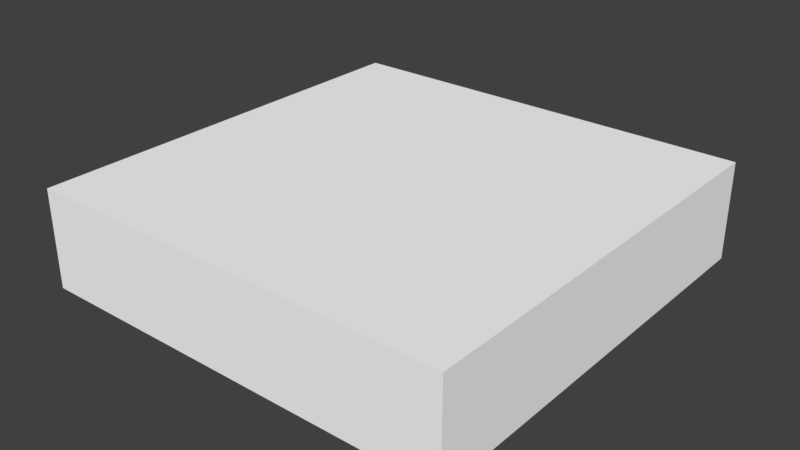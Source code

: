 # Source: Grass_Tile_Bridge_Land_01.blend  (saved by Blender 2.79.0; exported with 4.5.12 LTS)
import bpy
from mathutils import Matrix  # noqa: F401  (used for matrix-valued properties, if any)

bpy.ops.wm.read_factory_settings(use_empty=True)
scene = bpy.context.scene
scene.name = 'Scene'

# ---- collections
col_collection_1 = bpy.data.collections.new('Collection 1'); scene.collection.children.link(col_collection_1)

# ---- materials (node trees are filled in below, after node groups)
mat_palette_002 = bpy.data.materials.new('palette.002')
mat_palette_002.alpha_threshold = 0.0
mat_palette_002.use_transparent_shadow = False
mat_palette_002.diffuse_color = (1.0, 1.0, 1.0, 1.0)
mat_palette_002.specular_color = (0.0, 0.0, 0.0)
mat_palette_002.roughness = 0.5
mat_palette_002.specular_intensity = 1.0

# ---- material node trees

# ---- world
world_world = bpy.data.worlds.new('World'); scene.world = world_world
world_world.color = (0.05088, 0.05088, 0.05088)
world_world.use_sun_shadow = False
world_world.sun_shadow_jitter_overblur = 0.0
world_world.cycles.sampling_method = 'MANUAL'

# ---- meshes
me_grama_tile_ponte_01 = bpy.data.meshes.new('grama_tile_ponte_01')
me_grama_tile_ponte_01.from_pydata([(-50.0, 22.0, 50.0), (-50.0, 0.0, -50.0), (-50.0, 0.0, 50.0), (-50.0, 22.0, 14.0), (-50.0, 22.0, 13.0), (-50.0, 22.0, 12.0), (-50.0, 22.0, 10.0), (-50.0, 22.0, 8.0), (-50.0, 22.0, 5.0), (-50.0, 22.0, 3.0), (-50.0, 22.0, 2.0), (-50.0, 22.0, 0.0), (-50.0, 22.0, -2.0), (-50.0, 22.0, -4.0), (-50.0, 22.0, -7.0), (-50.0, 22.0, -9.0), (-50.0, 22.0, -10.0), (-50.0, 22.0, -12.0), (-50.0, 22.0, -14.0), (-50.0, 22.0, -50.0), (-50.0, 23.0, 50.0), (-50.0, 23.0, 14.0), (-50.0, 23.0, 13.0), (-50.0, 23.0, 12.0), (-50.0, 23.0, 10.0), (-50.0, 23.0, 8.0), (-50.0, 23.0, 5.0), (-50.0, 23.0, 3.0), (-50.0, 23.0, 2.0), (-50.0, 23.0, 0.0), (-50.0, 23.0, -2.0), (-50.0, 23.0, -4.0), (-50.0, 23.0, -7.0), (-50.0, 23.0, -9.0), (-50.0, 23.0, -10.0), (-50.0, 23.0, -12.0), (-50.0, 23.0, -14.0), (-50.0, 23.0, -50.0), (50.0, 0.0, 50.0), (50.0, 0.0, -50.0), (50.0, 22.0, 50.0), (50.0, 22.0, -50.0), (50.0, 23.0, 50.0), (50.0, 23.0, -50.0), (50.0, 0.0, 50.0), (-50.0, 22.0, 50.0), (-50.0, 0.0, 50.0), (50.0, 22.0, 50.0), (-50.0, 23.0, 50.0), (50.0, 23.0, 50.0), (-50.0, 0.0, -50.0), (-50.0, 22.0, -50.0), (50.0, 0.0, -50.0), (-50.0, 23.0, -50.0), (50.0, 22.0, -50.0), (50.0, 23.0, -50.0), (-50.0, 0.0, -50.0), (50.0, 0.0, 50.0), (-50.0, 0.0, 50.0), (50.0, 0.0, -50.0), (-50.0, 23.0, 50.0), (50.0, 23.0, 50.0), (-50.0, 23.0, 14.0), (-43.0, 23.0, 14.0), (-40.0, 23.0, 14.0), (-39.0, 23.0, 14.0), (-37.0, 23.0, 14.0), (-36.0, 23.0, 14.0), (-50.0, 23.0, 13.0), (-43.0, 23.0, 13.0), (-40.0, 23.0, 13.0), (-39.0, 23.0, 13.0), (-37.0, 23.0, 13.0), (-36.0, 23.0, 13.0), (-50.0, 23.0, 12.0), (-46.0, 23.0, 12.0), (-44.0, 23.0, 12.0), (-43.0, 23.0, 12.0), (-48.0, 23.0, 11.0), (-47.0, 23.0, 11.0), (-46.0, 23.0, 11.0), (-45.0, 23.0, 11.0), (-44.0, 23.0, 11.0), (-43.0, 23.0, 11.0), (-50.0, 23.0, 10.0), (-48.0, 23.0, 10.0), (-47.0, 23.0, 10.0), (-45.0, 23.0, 10.0), (-50.0, 23.0, 8.0), (-46.0, 23.0, 8.0), (-45.0, 23.0, 8.0), (-43.0, 23.0, 8.0), (-42.0, 23.0, 8.0), (-41.0, 23.0, 8.0), (-40.0, 23.0, 8.0), (-39.0, 23.0, 8.0), (-37.0, 23.0, 8.0), (-36.0, 23.0, 8.0), (-46.0, 23.0, 7.0), (-45.0, 23.0, 7.0), (-43.0, 23.0, 7.0), (-42.0, 23.0, 7.0), (-41.0, 23.0, 7.0), (-40.0, 23.0, 7.0), (-39.0, 23.0, 7.0), (-37.0, 23.0, 7.0), (-36.0, 23.0, 7.0), (-49.0, 23.0, 6.0), (-46.0, 23.0, 6.0), (-41.0, 23.0, 6.0), (-40.0, 23.0, 6.0), (-39.0, 23.0, 6.0), (-38.0, 23.0, 6.0), (-50.0, 23.0, 5.0), (-49.0, 23.0, 5.0), (-46.0, 23.0, 5.0), (-41.0, 23.0, 5.0), (-38.0, 23.0, 5.0), (-37.0, 23.0, 5.0), (-50.0, 23.0, 3.0), (-43.0, 23.0, 3.0), (-41.0, 23.0, 3.0), (-39.0, 23.0, 3.0), (-50.0, 23.0, 2.0), (-43.0, 23.0, 2.0), (-41.0, 23.0, 2.0), (-39.0, 23.0, 2.0), (-50.0, 23.0, 0.0), (-43.0, 23.0, 0.0), (-42.0, 23.0, 0.0), (-39.0, 23.0, 0.0), (-38.0, 23.0, 0.0), (-37.0, 23.0, 0.0), (-36.0, 23.0, 0.0), (-35.0, 23.0, 0.0), (-44.0, 23.0, -1.0), (-43.0, 23.0, -1.0), (-42.0, 23.0, -1.0), (-40.0, 23.0, -1.0), (-39.0, 23.0, -1.0), (-36.0, 23.0, -1.0), (-35.0, 23.0, -1.0), (-34.0, 23.0, -1.0), (-50.0, 23.0, -2.0), (-44.0, 23.0, -2.0), (-43.0, 23.0, -2.0), (-40.0, 23.0, -2.0), (-38.0, 23.0, -2.0), (-37.0, 23.0, -2.0), (-35.0, 23.0, -2.0), (-34.0, 23.0, -2.0), (-50.0, 23.0, -4.0), (-47.0, 23.0, -4.0), (-46.0, 23.0, -4.0), (-45.0, 23.0, -4.0), (-44.0, 23.0, -4.0), (-43.0, 23.0, -4.0), (-47.0, 23.0, -5.0), (-46.0, 23.0, -5.0), (-43.0, 23.0, -5.0), (-42.0, 23.0, -5.0), (-46.0, 23.0, -6.0), (-45.0, 23.0, -6.0), (-44.0, 23.0, -6.0), (-43.0, 23.0, -6.0), (-42.0, 23.0, -6.0), (-41.0, 23.0, -6.0), (-50.0, 23.0, -7.0), (-46.0, 23.0, -7.0), (-45.0, 23.0, -7.0), (-44.0, 23.0, -7.0), (-43.0, 23.0, -7.0), (-41.0, 23.0, -7.0), (-50.0, 23.0, -9.0), (-44.0, 23.0, -9.0), (-43.0, 23.0, -9.0), (-41.0, 23.0, -9.0), (-39.0, 23.0, -9.0), (-38.0, 23.0, -9.0), (-50.0, 23.0, -10.0), (-44.0, 23.0, -10.0), (-43.0, 23.0, -10.0), (-41.0, 23.0, -10.0), (-39.0, 23.0, -10.0), (-38.0, 23.0, -10.0), (-50.0, 23.0, -12.0), (-47.0, 23.0, -12.0), (-45.0, 23.0, -12.0), (-44.0, 23.0, -12.0), (-43.0, 23.0, -12.0), (-42.0, 23.0, -12.0), (-48.0, 23.0, -13.0), (-47.0, 23.0, -13.0), (-45.0, 23.0, -13.0), (-44.0, 23.0, -13.0), (-43.0, 23.0, -13.0), (-42.0, 23.0, -13.0), (-50.0, 23.0, -14.0), (-48.0, 23.0, -14.0), (-47.0, 23.0, -14.0), (-45.0, 23.0, -14.0), (-50.0, 23.0, -50.0), (50.0, 23.0, -50.0)], [], [(0, 1, 2), (3, 1, 0), (4, 1, 3), (5, 1, 4), (6, 1, 5), (7, 1, 6), (8, 1, 7), (9, 1, 8), (10, 1, 9), (11, 1, 10), (12, 1, 11), (13, 1, 12), (14, 1, 13), (15, 1, 14), (16, 1, 15), (17, 1, 16), (18, 1, 17), (19, 1, 18), (20, 3, 0), (21, 4, 3), (21, 3, 20), (22, 5, 4), (22, 4, 21), (23, 6, 5), (23, 5, 22), (24, 7, 6), (24, 6, 23), (25, 8, 7), (25, 7, 24), (26, 9, 8), (26, 8, 25), (27, 10, 9), (27, 9, 26), (28, 11, 10), (28, 10, 27), (29, 12, 11), (29, 11, 28), (30, 13, 12), (30, 12, 29), (31, 14, 13), (31, 13, 30), (32, 15, 14), (32, 14, 31), (33, 16, 15), (33, 15, 32), (34, 17, 16), (34, 16, 33), (35, 18, 17), (35, 17, 34), (36, 19, 18), (36, 18, 35), (37, 19, 36), (38, 39, 40), (40, 39, 41), (40, 41, 42), (42, 41, 43), (44, 45, 46), (47, 48, 45), (47, 45, 44), (49, 48, 47), (50, 51, 52), (51, 53, 54), (52, 51, 54), (54, 53, 55), (56, 57, 58), (59, 57, 56), (60, 61, 62), (62, 61, 63), (63, 61, 64), (64, 61, 65), (65, 61, 66), (66, 61, 67), (62, 63, 68), (63, 64, 69), (68, 63, 69), (64, 65, 70), (69, 64, 70), (65, 66, 71), (70, 65, 71), (66, 67, 72), (71, 66, 72), (67, 61, 73), (72, 67, 73), (71, 72, 74), (68, 69, 74), (72, 73, 74), (70, 71, 74), (69, 70, 74), (74, 73, 75), (75, 73, 76), (76, 73, 77), (74, 75, 78), (78, 75, 79), (75, 76, 80), (79, 75, 80), (80, 76, 81), (76, 77, 82), (81, 76, 82), (77, 73, 83), (82, 77, 83), (74, 78, 84), (78, 79, 85), (84, 78, 85), (80, 81, 86), (85, 79, 86), (79, 80, 86), (81, 82, 87), (86, 81, 87), (82, 83, 87), (85, 86, 88), (84, 85, 88), (86, 87, 88), (88, 87, 89), (87, 83, 90), (89, 87, 90), (83, 73, 91), (90, 83, 91), (91, 73, 92), (92, 73, 93), (93, 73, 94), (94, 73, 95), (95, 73, 96), (73, 61, 97), (96, 73, 97), (88, 89, 98), (89, 90, 98), (90, 91, 99), (98, 90, 99), (91, 92, 100), (99, 91, 100), (92, 93, 101), (100, 92, 101), (93, 94, 102), (101, 93, 102), (94, 95, 103), (102, 94, 103), (95, 96, 104), (103, 95, 104), (96, 97, 105), (104, 96, 105), (97, 61, 106), (105, 97, 106), (102, 103, 107), (88, 98, 107), (98, 99, 107), (101, 102, 107), (100, 101, 107), (99, 100, 107), (107, 103, 108), (108, 103, 109), (103, 104, 110), (109, 103, 110), (104, 105, 111), (110, 104, 111), (111, 105, 112), (88, 107, 113), (107, 108, 114), (113, 107, 114), (108, 109, 115), (114, 108, 115), (109, 110, 116), (115, 109, 116), (110, 111, 116), (111, 112, 116), (112, 105, 117), (116, 112, 117), (105, 106, 118), (117, 105, 118), (114, 115, 119), (113, 114, 119), (117, 118, 119), (116, 117, 119), (115, 116, 119), (119, 118, 120), (120, 118, 121), (121, 118, 122), (119, 120, 123), (120, 121, 124), (123, 120, 124), (121, 122, 125), (124, 121, 125), (122, 118, 126), (125, 122, 126), (124, 125, 127), (123, 124, 127), (125, 126, 127), (127, 126, 128), (128, 126, 129), (126, 118, 130), (129, 126, 130), (130, 118, 131), (118, 106, 132), (131, 118, 132), (106, 61, 133), (132, 106, 133), (133, 61, 134), (127, 128, 135), (128, 129, 136), (135, 128, 136), (129, 130, 137), (136, 129, 137), (137, 130, 138), (130, 131, 139), (138, 130, 139), (132, 133, 140), (133, 134, 140), (134, 61, 141), (140, 134, 141), (141, 61, 142), (127, 135, 143), (135, 136, 144), (143, 135, 144), (137, 138, 145), (144, 136, 145), (136, 137, 145), (138, 139, 146), (145, 138, 146), (131, 132, 147), (146, 139, 147), (139, 131, 147), (132, 140, 148), (147, 132, 148), (140, 141, 148), (141, 142, 149), (148, 141, 149), (142, 61, 150), (149, 142, 150), (145, 146, 151), (143, 144, 151), (149, 150, 151), (144, 145, 151), (147, 148, 151), (148, 149, 151), (146, 147, 151), (151, 150, 152), (152, 150, 153), (153, 150, 154), (154, 150, 155), (155, 150, 156), (151, 152, 157), (152, 153, 157), (153, 154, 158), (157, 153, 158), (156, 150, 159), (155, 156, 159), (159, 150, 160), (158, 154, 161), (157, 158, 161), (154, 155, 162), (161, 154, 162), (159, 160, 163), (162, 155, 163), (155, 159, 163), (163, 160, 164), (160, 150, 165), (164, 160, 165), (165, 150, 166), (151, 157, 167), (157, 161, 167), (161, 162, 168), (167, 161, 168), (162, 163, 169), (168, 162, 169), (163, 164, 170), (169, 163, 170), (165, 166, 171), (170, 164, 171), (164, 165, 171), (166, 150, 172), (171, 166, 172), (168, 169, 173), (170, 171, 173), (171, 172, 173), (167, 168, 173), (169, 170, 173), (173, 172, 174), (174, 172, 175), (172, 150, 176), (175, 172, 176), (176, 150, 177), (177, 150, 178), (173, 174, 179), (174, 175, 180), (179, 174, 180), (175, 176, 181), (180, 175, 181), (176, 177, 182), (181, 176, 182), (177, 178, 183), (182, 177, 183), (178, 150, 184), (183, 178, 184), (182, 183, 185), (179, 180, 185), (183, 184, 185), (181, 182, 185), (180, 181, 185), (185, 184, 186), (186, 184, 187), (187, 184, 188), (188, 184, 189), (189, 184, 190), (185, 186, 191), (186, 187, 192), (191, 186, 192), (187, 188, 193), (192, 187, 193), (188, 189, 194), (193, 188, 194), (189, 190, 195), (194, 189, 195), (190, 184, 196), (195, 190, 196), (185, 191, 197), (191, 192, 198), (197, 191, 198), (192, 193, 199), (198, 192, 199), (194, 195, 200), (199, 193, 200), (193, 194, 200), (195, 196, 200), (198, 199, 201), (197, 198, 201), (199, 200, 201), (150, 61, 202), (201, 200, 202), (184, 150, 202), (200, 196, 202), (196, 184, 202)])
me_grama_tile_ponte_01.polygons.foreach_set('use_smooth', [True] * 330)
_uv = me_grama_tile_ponte_01.uv_layers.new(name='UVMap')
_uv.uv.foreach_set('vector', [0.7559, 0.5, 0.7559, 0.5, 0.7559, 0.5, 0.7559, 0.5, 0.7559, 0.5, 0.7559, 0.5, 0.7559, 0.5, 0.7559, 0.5, 0.7559, 0.5, 0.7559, 0.5, 0.7559, 0.5, 0.7559, 0.5, 0.7559, 0.5, 0.7559, 0.5, 0.7559, 0.5, 0.7559, 0.5, 0.7559, 0.5, 0.7559, 0.5, 0.7559, 0.5, 0.7559, 0.5, 0.7559, 0.5, 0.7559, 0.5, 0.7559, 0.5, 0.7559, 0.5, 0.7559, 0.5, 0.7559, 0.5, 0.7559, 0.5, 0.7559, 0.5, 0.7559, 0.5, 0.7559, 0.5, 0.7559, 0.5, 0.7559, 0.5, 0.7559, 0.5, 0.7559, 0.5, 0.7559, 0.5, 0.7559, 0.5, 0.7559, 0.5, 0.7559, 0.5, 0.7559, 0.5, 0.7559, 0.5, 0.7559, 0.5, 0.7559, 0.5, 0.7559, 0.5, 0.7559, 0.5, 0.7559, 0.5, 0.7559, 0.5, 0.7559, 0.5, 0.7559, 0.5, 0.7559, 0.5, 0.7559, 0.5, 0.7559, 0.5, 0.7559, 0.5, 0.7559, 0.5, 0.7559, 0.5, 0.5684, 0.5, 0.5684, 0.5, 0.5684, 0.5, 0.7285, 0.5, 0.7285, 0.5, 0.7285, 0.5, 0.5684, 0.5, 0.5684, 0.5, 0.5684, 0.5, 0.5684, 0.5, 0.5684, 0.5, 0.5684, 0.5, 0.7285, 0.5, 0.7285, 0.5, 0.7285, 0.5, 0.7285, 0.5, 0.7285, 0.5, 0.7285, 0.5, 0.5684, 0.5, 0.5684, 0.5, 0.5684, 0.5, 0.5684, 0.5, 0.5684, 0.5, 0.5684, 0.5, 0.7285, 0.5, 0.7285, 0.5, 0.7285, 0.5, 0.7285, 0.5, 0.7285, 0.5, 0.7285, 0.5, 0.5684, 0.5, 0.5684, 0.5, 0.5684, 0.5, 0.5684, 0.5, 0.5684, 0.5, 0.5684, 0.5, 0.7285, 0.5, 0.7285, 0.5, 0.7285, 0.5, 0.7285, 0.5, 0.7285, 0.5, 0.7285, 0.5, 0.5684, 0.5, 0.5684, 0.5, 0.5684, 0.5, 0.5684, 0.5, 0.5684, 0.5, 0.5684, 0.5, 0.7285, 0.5, 0.7285, 0.5, 0.7285, 0.5, 0.7285, 0.5, 0.7285, 0.5, 0.7285, 0.5, 0.5684, 0.5, 0.5684, 0.5, 0.5684, 0.5, 0.5684, 0.5, 0.5684, 0.5, 0.5684, 0.5, 0.7285, 0.5, 0.7285, 0.5, 0.7285, 0.5, 0.7285, 0.5, 0.7285, 0.5, 0.7285, 0.5, 0.5684, 0.5, 0.5684, 0.5, 0.5684, 0.5, 0.5684, 0.5, 0.5684, 0.5, 0.5684, 0.5, 0.7285, 0.5, 0.7285, 0.5, 0.7285, 0.5, 0.7285, 0.5, 0.7285, 0.5, 0.7285, 0.5, 0.5684, 0.5, 0.5684, 0.5, 0.5684, 0.5, 0.5684, 0.5, 0.5684, 0.5, 0.5684, 0.5, 0.7285, 0.5, 0.7285, 0.5, 0.7285, 0.5, 0.7285, 0.5, 0.7285, 0.5, 0.7285, 0.5, 0.5684, 0.5, 0.5684, 0.5, 0.5684, 0.5, 0.5684, 0.5, 0.5684, 0.5, 0.5684, 0.5, 0.7285, 0.5, 0.7285, 0.5, 0.7285, 0.5, 0.5684, 0.5, 0.5684, 0.5, 0.5684, 0.5, 0.7559, 0.5, 0.7559, 0.5, 0.7559, 0.5, 0.7559, 0.5, 0.7559, 0.5, 0.7559, 0.5, 0.5684, 0.5, 0.5684, 0.5, 0.5684, 0.5, 0.5684, 0.5, 0.5684, 0.5, 0.5684, 0.5, 0.7559, 0.5, 0.7559, 0.5, 0.7559, 0.5, 0.5684, 0.5, 0.5684, 0.5, 0.5684, 0.5, 0.7559, 0.5, 0.7559, 0.5, 0.7559, 0.5, 0.5684, 0.5, 0.5684, 0.5, 0.5684, 0.5, 0.7559, 0.5, 0.7559, 0.5, 0.7559, 0.5, 0.5684, 0.5, 0.5684, 0.5, 0.5684, 0.5, 0.7559, 0.5, 0.7559, 0.5, 0.7559, 0.5, 0.5684, 0.5, 0.5684, 0.5, 0.5684, 0.5, 0.7559, 0.5, 0.7559, 0.5, 0.7559, 0.5, 0.7559, 0.5, 0.7559, 0.5, 0.7559, 0.5, 0.5684, 0.5, 0.5684, 0.5, 0.5684, 0.5, 0.5684, 0.5, 0.5684, 0.5, 0.5684, 0.5, 0.5684, 0.5, 0.5684, 0.5, 0.5684, 0.5, 0.5684, 0.5, 0.5684, 0.5, 0.5684, 0.5, 0.5684, 0.5, 0.5684, 0.5, 0.5684, 0.5, 0.5684, 0.5, 0.5684, 0.5, 0.5684, 0.5, 0.7285, 0.5, 0.7285, 0.5, 0.7285, 0.5, 0.5684, 0.5, 0.5684, 0.5, 0.5684, 0.5, 0.7285, 0.5, 0.7285, 0.5, 0.7285, 0.5, 0.7285, 0.5, 0.7285, 0.5, 0.7285, 0.5, 0.5684, 0.5, 0.5684, 0.5, 0.5684, 0.5, 0.5684, 0.5, 0.5684, 0.5, 0.5684, 0.5, 0.7285, 0.5, 0.7285, 0.5, 0.7285, 0.5, 0.7285, 0.5, 0.7285, 0.5, 0.7285, 0.5, 0.5684, 0.5, 0.5684, 0.5, 0.5684, 0.5, 0.5684, 0.5, 0.5684, 0.5, 0.5684, 0.5, 0.7285, 0.5, 0.7285, 0.5, 0.7285, 0.5, 0.5684, 0.5, 0.5684, 0.5, 0.5684, 0.5, 0.5684, 0.5, 0.5684, 0.5, 0.5684, 0.5, 0.5684, 0.5, 0.5684, 0.5, 0.5684, 0.5, 0.5684, 0.5, 0.5684, 0.5, 0.5684, 0.5, 0.5684, 0.5, 0.5684, 0.5, 0.5684, 0.5, 0.5684, 0.5, 0.5684, 0.5, 0.5684, 0.5, 0.5684, 0.5, 0.5684, 0.5, 0.5684, 0.5, 0.5684, 0.5, 0.5684, 0.5, 0.5684, 0.5, 0.7285, 0.5, 0.7285, 0.5, 0.7285, 0.5, 0.7285, 0.5, 0.7285, 0.5, 0.7285, 0.5, 0.5684, 0.5, 0.5684, 0.5, 0.5684, 0.5, 0.7285, 0.5, 0.7285, 0.5, 0.7285, 0.5, 0.5684, 0.5, 0.5684, 0.5, 0.5684, 0.5, 0.7285, 0.5, 0.7285, 0.5, 0.7285, 0.5, 0.5684, 0.5, 0.5684, 0.5, 0.5684, 0.5, 0.5684, 0.5, 0.5684, 0.5, 0.5684, 0.5, 0.7285, 0.5, 0.7285, 0.5, 0.7285, 0.5, 0.7285, 0.5, 0.7285, 0.5, 0.7285, 0.5, 0.5684, 0.5, 0.5684, 0.5, 0.5684, 0.5, 0.7285, 0.5, 0.7285, 0.5, 0.7285, 0.5, 0.7285, 0.5, 0.7285, 0.5, 0.7285, 0.5, 0.5684, 0.5, 0.5684, 0.5, 0.5684, 0.5, 0.7285, 0.5, 0.7285, 0.5, 0.7285, 0.5, 0.5684, 0.5, 0.5684, 0.5, 0.5684, 0.5, 0.7285, 0.5, 0.7285, 0.5, 0.7285, 0.5, 0.5684, 0.5, 0.5684, 0.5, 0.5684, 0.5, 0.5684, 0.5, 0.5684, 0.5, 0.5684, 0.5, 0.5684, 0.5, 0.5684, 0.5, 0.5684, 0.5, 0.5684, 0.5, 0.5684, 0.5, 0.5684, 0.5, 0.5684, 0.5, 0.5684, 0.5, 0.5684, 0.5, 0.5684, 0.5, 0.5684, 0.5, 0.5684, 0.5, 0.5684, 0.5, 0.5684, 0.5, 0.5684, 0.5, 0.5684, 0.5, 0.5684, 0.5, 0.5684, 0.5, 0.5684, 0.5, 0.5684, 0.5, 0.5684, 0.5, 0.5684, 0.5, 0.5684, 0.5, 0.5684, 0.5, 0.5684, 0.5, 0.5684, 0.5, 0.5684, 0.5, 0.5684, 0.5, 0.5684, 0.5, 0.5684, 0.5, 0.5684, 0.5, 0.5684, 0.5, 0.5684, 0.5, 0.5684, 0.5, 0.5684, 0.5, 0.5684, 0.5, 0.5684, 0.5, 0.5684, 0.5, 0.5684, 0.5, 0.5684, 0.5, 0.5684, 0.5, 0.5684, 0.5, 0.7285, 0.5, 0.7285, 0.5, 0.7285, 0.5, 0.5684, 0.5, 0.5684, 0.5, 0.5684, 0.5, 0.7285, 0.5, 0.7285, 0.5, 0.7285, 0.5, 0.5684, 0.5, 0.5684, 0.5, 0.5684, 0.5, 0.5684, 0.5, 0.5684, 0.5, 0.5684, 0.5, 0.7285, 0.5, 0.7285, 0.5, 0.7285, 0.5, 0.7285, 0.5, 0.7285, 0.5, 0.7285, 0.5, 0.5684, 0.5, 0.5684, 0.5, 0.5684, 0.5, 0.5684, 0.5, 0.5684, 0.5, 0.5684, 0.5, 0.7285, 0.5, 0.7285, 0.5, 0.7285, 0.5, 0.7285, 0.5, 0.7285, 0.5, 0.7285, 0.5, 0.5684, 0.5, 0.5684, 0.5, 0.5684, 0.5, 0.5684, 0.5, 0.5684, 0.5, 0.5684, 0.5, 0.7285, 0.5, 0.7285, 0.5, 0.7285, 0.5, 0.7285, 0.5, 0.7285, 0.5, 0.7285, 0.5, 0.5684, 0.5, 0.5684, 0.5, 0.5684, 0.5, 0.5684, 0.5, 0.5684, 0.5, 0.5684, 0.5, 0.7285, 0.5, 0.7285, 0.5, 0.7285, 0.5, 0.7285, 0.5, 0.7285, 0.5, 0.7285, 0.5, 0.7285, 0.5, 0.7285, 0.5, 0.7285, 0.5, 0.7285, 0.5, 0.7285, 0.5, 0.7285, 0.5, 0.7285, 0.5, 0.7285, 0.5, 0.7285, 0.5, 0.7285, 0.5, 0.7285, 0.5, 0.7285, 0.5, 0.7285, 0.5, 0.7285, 0.5, 0.7285, 0.5, 0.7285, 0.5, 0.7285, 0.5, 0.7285, 0.5, 0.7285, 0.5, 0.7285, 0.5, 0.7285, 0.5, 0.5684, 0.5, 0.5684, 0.5, 0.5684, 0.5, 0.7285, 0.5, 0.7285, 0.5, 0.7285, 0.5, 0.7285, 0.5, 0.7285, 0.5, 0.7285, 0.5, 0.5684, 0.5, 0.5684, 0.5, 0.5684, 0.5, 0.7285, 0.5, 0.7285, 0.5, 0.7285, 0.5, 0.7285, 0.5, 0.7285, 0.5, 0.7285, 0.5, 0.5684, 0.5, 0.5684, 0.5, 0.5684, 0.5, 0.7285, 0.5, 0.7285, 0.5, 0.7285, 0.5, 0.7285, 0.5, 0.7285, 0.5, 0.7285, 0.5, 0.5684, 0.5, 0.5684, 0.5, 0.5684, 0.5, 0.5684, 0.5, 0.5684, 0.5, 0.5684, 0.5, 0.7285, 0.5, 0.7285, 0.5, 0.7285, 0.5, 0.5684, 0.5, 0.5684, 0.5, 0.5684, 0.5, 0.5684, 0.5, 0.5684, 0.5, 0.5684, 0.5, 0.7285, 0.5, 0.7285, 0.5, 0.7285, 0.5, 0.5684, 0.5, 0.5684, 0.5, 0.5684, 0.5, 0.5684, 0.5, 0.5684, 0.5, 0.5684, 0.5, 0.7285, 0.5, 0.7285, 0.5, 0.7285, 0.5, 0.5684, 0.5, 0.5684, 0.5, 0.5684, 0.5, 0.5684, 0.5, 0.5684, 0.5, 0.5684, 0.5, 0.5684, 0.5, 0.5684, 0.5, 0.5684, 0.5, 0.5684, 0.5, 0.5684, 0.5, 0.5684, 0.5, 0.5684, 0.5, 0.5684, 0.5, 0.5684, 0.5, 0.5684, 0.5, 0.5684, 0.5, 0.5684, 0.5, 0.5684, 0.5, 0.5684, 0.5, 0.5684, 0.5, 0.5684, 0.5, 0.5684, 0.5, 0.5684, 0.5, 0.7285, 0.5, 0.7285, 0.5, 0.7285, 0.5, 0.5684, 0.5, 0.5684, 0.5, 0.5684, 0.5, 0.7285, 0.5, 0.7285, 0.5, 0.7285, 0.5, 0.7285, 0.5, 0.7285, 0.5, 0.7285, 0.5, 0.5684, 0.5, 0.5684, 0.5, 0.5684, 0.5, 0.5684, 0.5, 0.5684, 0.5, 0.5684, 0.5, 0.7285, 0.5, 0.7285, 0.5, 0.7285, 0.5, 0.5684, 0.5, 0.5684, 0.5, 0.5684, 0.5, 0.5684, 0.5, 0.5684, 0.5, 0.5684, 0.5, 0.5684, 0.5, 0.5684, 0.5, 0.5684, 0.5, 0.5684, 0.5, 0.5684, 0.5, 0.5684, 0.5, 0.5684, 0.5, 0.5684, 0.5, 0.5684, 0.5, 0.5684, 0.5, 0.5684, 0.5, 0.5684, 0.5, 0.5684, 0.5, 0.5684, 0.5, 0.5684, 0.5, 0.5684, 0.5, 0.5684, 0.5, 0.5684, 0.5, 0.5684, 0.5, 0.5684, 0.5, 0.5684, 0.5, 0.5684, 0.5, 0.5684, 0.5, 0.5684, 0.5, 0.5684, 0.5, 0.5684, 0.5, 0.5684, 0.5, 0.5684, 0.5, 0.5684, 0.5, 0.5684, 0.5, 0.5684, 0.5, 0.5684, 0.5, 0.5684, 0.5, 0.7285, 0.5, 0.7285, 0.5, 0.7285, 0.5, 0.5684, 0.5, 0.5684, 0.5, 0.5684, 0.5, 0.7285, 0.5, 0.7285, 0.5, 0.7285, 0.5, 0.7285, 0.5, 0.7285, 0.5, 0.7285, 0.5, 0.5684, 0.5, 0.5684, 0.5, 0.5684, 0.5, 0.7285, 0.5, 0.7285, 0.5, 0.7285, 0.5, 0.5684, 0.5, 0.5684, 0.5, 0.5684, 0.5, 0.7285, 0.5, 0.7285, 0.5, 0.7285, 0.5, 0.5684, 0.5, 0.5684, 0.5, 0.5684, 0.5, 0.7285, 0.5, 0.7285, 0.5, 0.7285, 0.5, 0.5684, 0.5, 0.5684, 0.5, 0.5684, 0.5, 0.7285, 0.5, 0.7285, 0.5, 0.7285, 0.5, 0.5684, 0.5, 0.5684, 0.5, 0.5684, 0.5, 0.7285, 0.5, 0.7285, 0.5, 0.7285, 0.5, 0.5684, 0.5, 0.5684, 0.5, 0.5684, 0.5, 0.7285, 0.5, 0.7285, 0.5, 0.7285, 0.5, 0.7285, 0.5, 0.7285, 0.5, 0.7285, 0.5, 0.5684, 0.5, 0.5684, 0.5, 0.5684, 0.5, 0.7285, 0.5, 0.7285, 0.5, 0.7285, 0.5, 0.5684, 0.5, 0.5684, 0.5, 0.5684, 0.5, 0.7285, 0.5, 0.7285, 0.5, 0.7285, 0.5, 0.7285, 0.5, 0.7285, 0.5, 0.7285, 0.5, 0.5684, 0.5, 0.5684, 0.5, 0.5684, 0.5, 0.5684, 0.5, 0.5684, 0.5, 0.5684, 0.5, 0.5684, 0.5, 0.5684, 0.5, 0.5684, 0.5, 0.7285, 0.5, 0.7285, 0.5, 0.7285, 0.5, 0.5684, 0.5, 0.5684, 0.5, 0.5684, 0.5, 0.7285, 0.5, 0.7285, 0.5, 0.7285, 0.5, 0.5684, 0.5, 0.5684, 0.5, 0.5684, 0.5, 0.5684, 0.5, 0.5684, 0.5, 0.5684, 0.5, 0.7285, 0.5, 0.7285, 0.5, 0.7285, 0.5, 0.5684, 0.5, 0.5684, 0.5, 0.5684, 0.5, 0.5684, 0.5, 0.5684, 0.5, 0.5684, 0.5, 0.5684, 0.5, 0.5684, 0.5, 0.5684, 0.5, 0.5684, 0.5, 0.5684, 0.5, 0.5684, 0.5, 0.5684, 0.5, 0.5684, 0.5, 0.5684, 0.5, 0.5684, 0.5, 0.5684, 0.5, 0.5684, 0.5, 0.5684, 0.5, 0.5684, 0.5, 0.5684, 0.5, 0.5684, 0.5, 0.5684, 0.5, 0.5684, 0.5, 0.5684, 0.5, 0.5684, 0.5, 0.5684, 0.5, 0.5684, 0.5, 0.5684, 0.5, 0.5684, 0.5, 0.5684, 0.5, 0.5684, 0.5, 0.5684, 0.5, 0.5684, 0.5, 0.5684, 0.5, 0.5684, 0.5, 0.7285, 0.5, 0.7285, 0.5, 0.7285, 0.5, 0.5684, 0.5, 0.5684, 0.5, 0.5684, 0.5, 0.7285, 0.5, 0.7285, 0.5, 0.7285, 0.5, 0.5684, 0.5, 0.5684, 0.5, 0.5684, 0.5, 0.5684, 0.5, 0.5684, 0.5, 0.5684, 0.5, 0.7285, 0.5, 0.7285, 0.5, 0.7285, 0.5, 0.5684, 0.5, 0.5684, 0.5, 0.5684, 0.5, 0.7285, 0.5, 0.7285, 0.5, 0.7285, 0.5, 0.7285, 0.5, 0.7285, 0.5, 0.7285, 0.5, 0.5684, 0.5, 0.5684, 0.5, 0.5684, 0.5, 0.7285, 0.5, 0.7285, 0.5, 0.7285, 0.5, 0.7285, 0.5, 0.7285, 0.5, 0.7285, 0.5, 0.5684, 0.5, 0.5684, 0.5, 0.5684, 0.5, 0.7285, 0.5, 0.7285, 0.5, 0.7285, 0.5, 0.7285, 0.5, 0.7285, 0.5, 0.7285, 0.5, 0.5684, 0.5, 0.5684, 0.5, 0.5684, 0.5, 0.7285, 0.5, 0.7285, 0.5, 0.7285, 0.5, 0.5684, 0.5, 0.5684, 0.5, 0.5684, 0.5, 0.7285, 0.5, 0.7285, 0.5, 0.7285, 0.5, 0.7285, 0.5, 0.7285, 0.5, 0.7285, 0.5, 0.5684, 0.5, 0.5684, 0.5, 0.5684, 0.5, 0.7285, 0.5, 0.7285, 0.5, 0.7285, 0.5, 0.7285, 0.5, 0.7285, 0.5, 0.7285, 0.5, 0.5684, 0.5, 0.5684, 0.5, 0.5684, 0.5, 0.5684, 0.5, 0.5684, 0.5, 0.5684, 0.5, 0.7285, 0.5, 0.7285, 0.5, 0.7285, 0.5, 0.7285, 0.5, 0.7285, 0.5, 0.7285, 0.5, 0.5684, 0.5, 0.5684, 0.5, 0.5684, 0.5, 0.7285, 0.5, 0.7285, 0.5, 0.7285, 0.5, 0.5684, 0.5, 0.5684, 0.5, 0.5684, 0.5, 0.7285, 0.5, 0.7285, 0.5, 0.7285, 0.5, 0.5684, 0.5, 0.5684, 0.5, 0.5684, 0.5, 0.5684, 0.5, 0.5684, 0.5, 0.5684, 0.5, 0.5684, 0.5, 0.5684, 0.5, 0.5684, 0.5, 0.5684, 0.5, 0.5684, 0.5, 0.5684, 0.5, 0.5684, 0.5, 0.5684, 0.5, 0.5684, 0.5, 0.5684, 0.5, 0.5684, 0.5, 0.5684, 0.5, 0.5684, 0.5, 0.5684, 0.5, 0.5684, 0.5, 0.5684, 0.5, 0.5684, 0.5, 0.5684, 0.5, 0.5684, 0.5, 0.5684, 0.5, 0.5684, 0.5, 0.5684, 0.5, 0.5684, 0.5, 0.5684, 0.5, 0.5684, 0.5, 0.5684, 0.5, 0.5684, 0.5, 0.7285, 0.5, 0.7285, 0.5, 0.7285, 0.5, 0.5684, 0.5, 0.5684, 0.5, 0.5684, 0.5, 0.7285, 0.5, 0.7285, 0.5, 0.7285, 0.5, 0.7285, 0.5, 0.7285, 0.5, 0.7285, 0.5, 0.5684, 0.5, 0.5684, 0.5, 0.5684, 0.5, 0.5684, 0.5, 0.5684, 0.5, 0.5684, 0.5, 0.7285, 0.5, 0.7285, 0.5, 0.7285, 0.5, 0.7285, 0.5, 0.7285, 0.5, 0.7285, 0.5, 0.5684, 0.5, 0.5684, 0.5, 0.5684, 0.5, 0.5684, 0.5, 0.5684, 0.5, 0.5684, 0.5, 0.7285, 0.5, 0.7285, 0.5, 0.7285, 0.5, 0.5684, 0.5, 0.5684, 0.5, 0.5684, 0.5, 0.5684, 0.5, 0.5684, 0.5, 0.5684, 0.5, 0.5684, 0.5, 0.5684, 0.5, 0.5684, 0.5, 0.5684, 0.5, 0.5684, 0.5, 0.5684, 0.5, 0.5684, 0.5, 0.5684, 0.5, 0.5684, 0.5, 0.5684, 0.5, 0.5684, 0.5, 0.5684, 0.5, 0.5684, 0.5, 0.5684, 0.5, 0.5684, 0.5, 0.5684, 0.5, 0.5684, 0.5, 0.5684, 0.5, 0.5684, 0.5, 0.5684, 0.5, 0.5684, 0.5, 0.5684, 0.5, 0.5684, 0.5, 0.5684, 0.5, 0.7285, 0.5, 0.7285, 0.5, 0.7285, 0.5, 0.5684, 0.5, 0.5684, 0.5, 0.5684, 0.5, 0.7285, 0.5, 0.7285, 0.5, 0.7285, 0.5, 0.7285, 0.5, 0.7285, 0.5, 0.7285, 0.5, 0.5684, 0.5, 0.5684, 0.5, 0.5684, 0.5, 0.5684, 0.5, 0.5684, 0.5, 0.5684, 0.5, 0.7285, 0.5, 0.7285, 0.5, 0.7285, 0.5, 0.7285, 0.5, 0.7285, 0.5, 0.7285, 0.5, 0.5684, 0.5, 0.5684, 0.5, 0.5684, 0.5, 0.5684, 0.5, 0.5684, 0.5, 0.5684, 0.5, 0.7285, 0.5, 0.7285, 0.5, 0.7285, 0.5, 0.7285, 0.5, 0.7285, 0.5, 0.7285, 0.5, 0.5684, 0.5, 0.5684, 0.5, 0.5684, 0.5, 0.7285, 0.5, 0.7285, 0.5, 0.7285, 0.5, 0.7285, 0.5, 0.7285, 0.5, 0.7285, 0.5, 0.5684, 0.5, 0.5684, 0.5, 0.5684, 0.5, 0.5684, 0.5, 0.5684, 0.5, 0.5684, 0.5, 0.7285, 0.5, 0.7285, 0.5, 0.7285, 0.5, 0.5684, 0.5, 0.5684, 0.5, 0.5684, 0.5, 0.5684, 0.5, 0.5684, 0.5, 0.5684, 0.5, 0.5684, 0.5, 0.5684, 0.5, 0.5684, 0.5, 0.5684, 0.5, 0.5684, 0.5, 0.5684, 0.5, 0.5684, 0.5, 0.5684, 0.5, 0.5684, 0.5, 0.5684, 0.5, 0.5684, 0.5, 0.5684, 0.5, 0.5684, 0.5, 0.5684, 0.5, 0.5684, 0.5, 0.5684, 0.5, 0.5684, 0.5, 0.5684, 0.5, 0.5684, 0.5, 0.5684, 0.5, 0.5684, 0.5, 0.5684, 0.5, 0.5684, 0.5, 0.5684, 0.5])
me_grama_tile_ponte_01.materials.append(mat_palette_002)
me_grama_tile_ponte_01.use_remesh_preserve_volume = False
me_grama_tile_ponte_01.use_remesh_preserve_attributes = False
me_grama_tile_ponte_01.use_mirror_vertex_groups = False
me_grama_tile_ponte_01.update()
me_grama_tile_ponte_01.normals_split_custom_set([tuple(v) for v in zip(*[iter([-1.0, 0.0, 0.0, -1.0, 0.0, 0.0, -1.0, 0.0, 0.0, -1.0, 0.0, 0.0, -1.0, 0.0, 0.0, -1.0, 0.0, 0.0, -1.0, 0.0, 0.0, -1.0, 0.0, 0.0, -1.0, 0.0, 0.0, -1.0, 0.0, 0.0, -1.0, 0.0, 0.0, -1.0, 0.0, 0.0, -1.0, 0.0, 0.0, -1.0, 0.0, 0.0, -1.0, 0.0, 0.0, -1.0, 0.0, 0.0, -1.0, 0.0, 0.0, -1.0, 0.0, 0.0, -1.0, 0.0, 0.0, -1.0, 0.0, 0.0, -1.0, 0.0, 0.0, -1.0, 0.0, 0.0, -1.0, 0.0, 0.0, -1.0, 0.0, 0.0, -1.0, 0.0, 0.0, -1.0, 0.0, 0.0, -1.0, 0.0, 0.0, -1.0, 0.0, 0.0, -1.0, 0.0, 0.0, -1.0, 0.0, 0.0, -1.0, 0.0, 0.0, -1.0, 0.0, 0.0, -1.0, 0.0, 0.0, -1.0, 0.0, 0.0, -1.0, 0.0, 0.0, -1.0, 0.0, 0.0, -1.0, 0.0, 0.0, -1.0, 0.0, 0.0, -1.0, 0.0, 0.0, -1.0, 0.0, 0.0, -1.0, 0.0, 0.0, -1.0, 0.0, 0.0, -1.0, 0.0, 0.0, -1.0, 0.0, 0.0, -1.0, 0.0, 0.0, -1.0, 0.0, 0.0, -1.0, 0.0, 0.0, -1.0, 0.0, 0.0, -1.0, 0.0, 0.0, -1.0, 0.0, 0.0, -1.0, 0.0, 0.0, -1.0, 0.0, 0.0, -1.0, 0.0, 0.0, -1.0, 0.0, 0.0, -1.0, 0.0, 0.0, -1.0, 0.0, 0.0, -1.0, 0.0, 0.0, -1.0, 0.0, 0.0, -1.0, 0.0, 0.0, -1.0, 0.0, 0.0, -1.0, 0.0, 0.0, -1.0, 0.0, 0.0, -1.0, 0.0, 0.0, -1.0, 0.0, 0.0, -1.0, 0.0, 0.0, -1.0, 0.0, 0.0, -1.0, 0.0, 0.0, -1.0, 0.0, 0.0, -1.0, 0.0, 0.0, -1.0, 0.0, 0.0, -1.0, 0.0, 0.0, -1.0, 0.0, 0.0, -1.0, 0.0, 0.0, -1.0, 0.0, 0.0, -1.0, 0.0, 0.0, -1.0, 0.0, 0.0, -1.0, 0.0, 0.0, -1.0, 0.0, 0.0, -1.0, 0.0, 0.0, -1.0, 0.0, 0.0, -1.0, 0.0, 0.0, -1.0, 0.0, 0.0, -1.0, 0.0, 0.0, -1.0, 0.0, 0.0, -1.0, 0.0, 0.0, -1.0, 0.0, 0.0, -1.0, 0.0, 0.0, -1.0, 0.0, 0.0, -1.0, 0.0, 0.0, -1.0, 0.0, 0.0, -1.0, 0.0, 0.0, -1.0, 0.0, 0.0, -1.0, 0.0, 0.0, -1.0, 0.0, 0.0, -1.0, 0.0, 0.0, -1.0, 0.0, 0.0, -1.0, 0.0, 0.0, -1.0, 0.0, 0.0, -1.0, 0.0, 0.0, -1.0, 0.0, 0.0, -1.0, 0.0, 0.0, -1.0, 0.0, 0.0, -1.0, 0.0, 0.0, -1.0, 0.0, 0.0, -1.0, 0.0, 0.0, -1.0, 0.0, 0.0, -1.0, 0.0, 0.0, -1.0, 0.0, 0.0, -1.0, 0.0, 0.0, -1.0, 0.0, 0.0, -1.0, 0.0, 0.0, -1.0, 0.0, 0.0, -1.0, 0.0, 0.0, -1.0, 0.0, 0.0, -1.0, 0.0, 0.0, -1.0, 0.0, 0.0, -1.0, 0.0, 0.0, -1.0, 0.0, 0.0, -1.0, 0.0, 0.0, -1.0, 0.0, 0.0, -1.0, 0.0, 0.0, -1.0, 0.0, 0.0, -1.0, 0.0, 0.0, -1.0, 0.0, 0.0, -1.0, 0.0, 0.0, -1.0, 0.0, 0.0, -1.0, 0.0, 0.0, -1.0, 0.0, 0.0, -1.0, 0.0, 0.0, -1.0, 0.0, 0.0, -1.0, 0.0, 0.0, -1.0, 0.0, 0.0, -1.0, 0.0, 0.0, -1.0, 0.0, 0.0, -1.0, 0.0, 0.0, -1.0, 0.0, 0.0, -1.0, 0.0, 0.0, -1.0, 0.0, 0.0, -1.0, 0.0, 0.0, -1.0, 0.0, 0.0, -1.0, 0.0, 0.0, -1.0, 0.0, 0.0, -1.0, 0.0, 0.0, -1.0, 0.0, 0.0, -1.0, 0.0, 0.0, -1.0, 0.0, 0.0, -1.0, 0.0, 0.0, -1.0, 0.0, 0.0, -1.0, 0.0, 0.0, -1.0, 0.0, 0.0, -1.0, 0.0, 0.0, -1.0, 0.0, 0.0, -1.0, 0.0, 0.0, -1.0, 0.0, 0.0, -1.0, 0.0, 0.0, -1.0, 0.0, 0.0, 1.0, 0.0, 0.0, 1.0, 0.0, 0.0, 1.0, 0.0, 0.0, 1.0, 0.0, 0.0, 1.0, 0.0, 0.0, 1.0, 0.0, 0.0, 1.0, 0.0, 0.0, 1.0, 0.0, 0.0, 1.0, 0.0, 0.0, 1.0, 0.0, 0.0, 1.0, 0.0, 0.0, 1.0, 0.0, 0.0, 0.0, 0.0, 1.0, 0.0, 0.0, 1.0, 0.0, 0.0, 1.0, 0.0, 0.0, 1.0, 0.0, 0.0, 1.0, 0.0, 0.0, 1.0, 0.0, 0.0, 1.0, 0.0, 0.0, 1.0, 0.0, 0.0, 1.0, 0.0, 0.0, 1.0, 0.0, 0.0, 1.0, 0.0, 0.0, 1.0, 0.0, 0.0, -1.0, 0.0, 0.0, -1.0, 0.0, 0.0, -1.0, 0.0, 0.0, -1.0, 0.0, 0.0, -1.0, 0.0, 0.0, -1.0, 0.0, 0.0, -1.0, 0.0, 0.0, -1.0, 0.0, 0.0, -1.0, 0.0, 0.0, -1.0, 0.0, 0.0, -1.0, 0.0, 0.0, -1.0, 0.0, -1.0, 0.0, 0.0, -1.0, 0.0, 0.0, -1.0, 0.0, 0.0, -1.0, 0.0, 0.0, -1.0, 0.0, 0.0, -1.0, 0.0, 0.0, 1.0, 0.0, 0.0, 1.0, 0.0, 0.0, 1.0, 0.0, 0.0, 1.0, 0.0, 0.0, 1.0, 0.0, 0.0, 1.0, 0.0, 0.0, 1.0, 0.0, 0.0, 1.0, 0.0, 0.0, 1.0, 0.0, 0.0, 1.0, 0.0, 0.0, 1.0, 0.0, 0.0, 1.0, 0.0, 0.0, 1.0, 0.0, 0.0, 1.0, 0.0, 0.0, 1.0, 0.0, 0.0, 1.0, 0.0, 0.0, 1.0, 0.0, 0.0, 1.0, 0.0, 0.0, 1.0, 0.0, 0.0, 1.0, 0.0, 0.0, 1.0, 0.0, 0.0, 1.0, 0.0, 0.0, 1.0, 0.0, 0.0, 1.0, 0.0, 0.0, 1.0, 0.0, 0.0, 1.0, 0.0, 0.0, 1.0, 0.0, 0.0, 1.0, 0.0, 0.0, 1.0, 0.0, 0.0, 1.0, 0.0, 0.0, 1.0, 0.0, 0.0, 1.0, 0.0, 0.0, 1.0, 0.0, 0.0, 1.0, 0.0, 0.0, 1.0, 0.0, 0.0, 1.0, 0.0, 0.0, 1.0, 0.0, 0.0, 1.0, 0.0, 0.0, 1.0, 0.0, 0.0, 1.0, 0.0, 0.0, 1.0, 0.0, 0.0, 1.0, 0.0, 0.0, 1.0, 0.0, 0.0, 1.0, 0.0, 0.0, 1.0, 0.0, 0.0, 1.0, 0.0, 0.0, 1.0, 0.0, 0.0, 1.0, 0.0, 0.0, 1.0, 0.0, 0.0, 1.0, 0.0, 0.0, 1.0, 0.0, 0.0, 1.0, 0.0, 0.0, 1.0, 0.0, 0.0, 1.0, 0.0, 0.0, 1.0, 0.0, 0.0, 1.0, 0.0, 0.0, 1.0, 0.0, 0.0, 1.0, 0.0, 0.0, 1.0, 0.0, 0.0, 1.0, 0.0, 0.0, 1.0, 0.0, 0.0, 1.0, 0.0, 0.0, 1.0, 0.0, 0.0, 1.0, 0.0, 0.0, 1.0, 0.0, 0.0, 1.0, 0.0, 0.0, 1.0, 0.0, 0.0, 1.0, 0.0, 0.0, 1.0, 0.0, 0.0, 1.0, 0.0, 0.0, 1.0, 0.0, 0.0, 1.0, 0.0, 0.0, 1.0, 0.0, 0.0, 1.0, 0.0, 0.0, 1.0, 0.0, 0.0, 1.0, 0.0, 0.0, 1.0, 0.0, 0.0, 1.0, 0.0, 0.0, 1.0, 0.0, 0.0, 1.0, 0.0, 0.0, 1.0, 0.0, 0.0, 1.0, 0.0, 0.0, 1.0, 0.0, 0.0, 1.0, 0.0, 0.0, 1.0, 0.0, 0.0, 1.0, 0.0, 0.0, 1.0, 0.0, 0.0, 1.0, 0.0, 0.0, 1.0, 0.0, 0.0, 1.0, 0.0, 0.0, 1.0, 0.0, 0.0, 1.0, 0.0, 0.0, 1.0, 0.0, 0.0, 1.0, 0.0, 0.0, 1.0, 0.0, 0.0, 1.0, 0.0, 0.0, 1.0, 0.0, 0.0, 1.0, 0.0, 0.0, 1.0, 0.0, 0.0, 1.0, 0.0, 0.0, 1.0, 0.0, 0.0, 1.0, 0.0, 0.0, 1.0, 0.0, 0.0, 1.0, 0.0, 0.0, 1.0, 0.0, 0.0, 1.0, 0.0, 0.0, 1.0, 0.0, 0.0, 1.0, 0.0, 0.0, 1.0, 0.0, 0.0, 1.0, 0.0, 0.0, 1.0, 0.0, 0.0, 1.0, 0.0, 0.0, 1.0, 0.0, 0.0, 1.0, 0.0, 0.0, 1.0, 0.0, 0.0, 1.0, 0.0, 0.0, 1.0, 0.0, 0.0, 1.0, 0.0, 0.0, 1.0, 0.0, 0.0, 1.0, 0.0, 0.0, 1.0, 0.0, 0.0, 1.0, 0.0, 0.0, 1.0, 0.0, 0.0, 1.0, 0.0, 0.0, 1.0, 0.0, 0.0, 1.0, 0.0, 0.0, 1.0, 0.0, 0.0, 1.0, 0.0, 0.0, 1.0, 0.0, 0.0, 1.0, 0.0, 0.0, 1.0, 0.0, 0.0, 1.0, 0.0, 0.0, 1.0, 0.0, 0.0, 1.0, 0.0, 0.0, 1.0, 0.0, 0.0, 1.0, 0.0, 0.0, 1.0, 0.0, 0.0, 1.0, 0.0, 0.0, 1.0, 0.0, 0.0, 1.0, 0.0, 0.0, 1.0, 0.0, 0.0, 1.0, 0.0, 0.0, 1.0, 0.0, 0.0, 1.0, 0.0, 0.0, 1.0, 0.0, 0.0, 1.0, 0.0, 0.0, 1.0, 0.0, 0.0, 1.0, 0.0, 0.0, 1.0, 0.0, 0.0, 1.0, 0.0, 0.0, 1.0, 0.0, 0.0, 1.0, 0.0, 0.0, 1.0, 0.0, 0.0, 1.0, 0.0, 0.0, 1.0, 0.0, 0.0, 1.0, 0.0, 0.0, 1.0, 0.0, 0.0, 1.0, 0.0, 0.0, 1.0, 0.0, 0.0, 1.0, 0.0, 0.0, 1.0, 0.0, 0.0, 1.0, 0.0, 0.0, 1.0, 0.0, 0.0, 1.0, 0.0, 0.0, 1.0, 0.0, 0.0, 1.0, 0.0, 0.0, 1.0, 0.0, 0.0, 1.0, 0.0, 0.0, 1.0, 0.0, 0.0, 1.0, 0.0, 0.0, 1.0, 0.0, 0.0, 1.0, 0.0, 0.0, 1.0, 0.0, 0.0, 1.0, 0.0, 0.0, 1.0, 0.0, 0.0, 1.0, 0.0, 0.0, 1.0, 0.0, 0.0, 1.0, 0.0, 0.0, 1.0, 0.0, 0.0, 1.0, 0.0, 0.0, 1.0, 0.0, 0.0, 1.0, 0.0, 0.0, 1.0, 0.0, 0.0, 1.0, 0.0, 0.0, 1.0, 0.0, 0.0, 1.0, 0.0, 0.0, 1.0, 0.0, 0.0, 1.0, 0.0, 0.0, 1.0, 0.0, 0.0, 1.0, 0.0, 0.0, 1.0, 0.0, 0.0, 1.0, 0.0, 0.0, 1.0, 0.0, 0.0, 1.0, 0.0, 0.0, 1.0, 0.0, 0.0, 1.0, 0.0, 0.0, 1.0, 0.0, 0.0, 1.0, 0.0, 0.0, 1.0, 0.0, 0.0, 1.0, 0.0, 0.0, 1.0, 0.0, 0.0, 1.0, 0.0, 0.0, 1.0, 0.0, 0.0, 1.0, 0.0, 0.0, 1.0, 0.0, 0.0, 1.0, 0.0, 0.0, 1.0, 0.0, 0.0, 1.0, 0.0, 0.0, 1.0, 0.0, 0.0, 1.0, 0.0, 0.0, 1.0, 0.0, 0.0, 1.0, 0.0, 0.0, 1.0, 0.0, 0.0, 1.0, 0.0, 0.0, 1.0, 0.0, 0.0, 1.0, 0.0, 0.0, 1.0, 0.0, 0.0, 1.0, 0.0, 0.0, 1.0, 0.0, 0.0, 1.0, 0.0, 0.0, 1.0, 0.0, 0.0, 1.0, 0.0, 0.0, 1.0, 0.0, 0.0, 1.0, 0.0, 0.0, 1.0, 0.0, 0.0, 1.0, 0.0, 0.0, 1.0, 0.0, 0.0, 1.0, 0.0, 0.0, 1.0, 0.0, 0.0, 1.0, 0.0, 0.0, 1.0, 0.0, 0.0, 1.0, 0.0, 0.0, 1.0, 0.0, 0.0, 1.0, 0.0, 0.0, 1.0, 0.0, 0.0, 1.0, 0.0, 0.0, 1.0, 0.0, 0.0, 1.0, 0.0, 0.0, 1.0, 0.0, 0.0, 1.0, 0.0, 0.0, 1.0, 0.0, 0.0, 1.0, 0.0, 0.0, 1.0, 0.0, 0.0, 1.0, 0.0, 0.0, 1.0, 0.0, 0.0, 1.0, 0.0, 0.0, 1.0, 0.0, 0.0, 1.0, 0.0, 0.0, 1.0, 0.0, 0.0, 1.0, 0.0, 0.0, 1.0, 0.0, 0.0, 1.0, 0.0, 0.0, 1.0, 0.0, 0.0, 1.0, 0.0, 0.0, 1.0, 0.0, 0.0, 1.0, 0.0, 0.0, 1.0, 0.0, 0.0, 1.0, 0.0, 0.0, 1.0, 0.0, 0.0, 1.0, 0.0, 0.0, 1.0, 0.0, 0.0, 1.0, 0.0, 0.0, 1.0, 0.0, 0.0, 1.0, 0.0, 0.0, 1.0, 0.0, 0.0, 1.0, 0.0, 0.0, 1.0, 0.0, 0.0, 1.0, 0.0, 0.0, 1.0, 0.0, 0.0, 1.0, 0.0, 0.0, 1.0, 0.0, 0.0, 1.0, 0.0, 0.0, 1.0, 0.0, 0.0, 1.0, 0.0, 0.0, 1.0, 0.0, 0.0, 1.0, 0.0, 0.0, 1.0, 0.0, 0.0, 1.0, 0.0, 0.0, 1.0, 0.0, 0.0, 1.0, 0.0, 0.0, 1.0, 0.0, 0.0, 1.0, 0.0, 0.0, 1.0, 0.0, 0.0, 1.0, 0.0, 0.0, 1.0, 0.0, 0.0, 1.0, 0.0, 0.0, 1.0, 0.0, 0.0, 1.0, 0.0, 0.0, 1.0, 0.0, 0.0, 1.0, 0.0, 0.0, 1.0, 0.0, 0.0, 1.0, 0.0, 0.0, 1.0, 0.0, 0.0, 1.0, 0.0, 0.0, 1.0, 0.0, 0.0, 1.0, 0.0, 0.0, 1.0, 0.0, 0.0, 1.0, 0.0, 0.0, 1.0, 0.0, 0.0, 1.0, 0.0, 0.0, 1.0, 0.0, 0.0, 1.0, 0.0, 0.0, 1.0, 0.0, 0.0, 1.0, 0.0, 0.0, 1.0, 0.0, 0.0, 1.0, 0.0, 0.0, 1.0, 0.0, 0.0, 1.0, 0.0, 0.0, 1.0, 0.0, 0.0, 1.0, 0.0, 0.0, 1.0, 0.0, 0.0, 1.0, 0.0, 0.0, 1.0, 0.0, 0.0, 1.0, 0.0, 0.0, 1.0, 0.0, 0.0, 1.0, 0.0, 0.0, 1.0, 0.0, 0.0, 1.0, 0.0, 0.0, 1.0, 0.0, 0.0, 1.0, 0.0, 0.0, 1.0, 0.0, 0.0, 1.0, 0.0, 0.0, 1.0, 0.0, 0.0, 1.0, 0.0, 0.0, 1.0, 0.0, 0.0, 1.0, 0.0, 0.0, 1.0, 0.0, 0.0, 1.0, 0.0, 0.0, 1.0, 0.0, 0.0, 1.0, 0.0, 0.0, 1.0, 0.0, 0.0, 1.0, 0.0, 0.0, 1.0, 0.0, 0.0, 1.0, 0.0, 0.0, 1.0, 0.0, 0.0, 1.0, 0.0, 0.0, 1.0, 0.0, 0.0, 1.0, 0.0, 0.0, 1.0, 0.0, 0.0, 1.0, 0.0, 0.0, 1.0, 0.0, 0.0, 1.0, 0.0, 0.0, 1.0, 0.0, 0.0, 1.0, 0.0, 0.0, 1.0, 0.0, 0.0, 1.0, 0.0, 0.0, 1.0, 0.0, 0.0, 1.0, 0.0, 0.0, 1.0, 0.0, 0.0, 1.0, 0.0, 0.0, 1.0, 0.0, 0.0, 1.0, 0.0, 0.0, 1.0, 0.0, 0.0, 1.0, 0.0, 0.0, 1.0, 0.0, 0.0, 1.0, 0.0, 0.0, 1.0, 0.0, 0.0, 1.0, 0.0, 0.0, 1.0, 0.0, 0.0, 1.0, 0.0, 0.0, 1.0, 0.0, 0.0, 1.0, 0.0, 0.0, 1.0, 0.0, 0.0, 1.0, 0.0, 0.0, 1.0, 0.0, 0.0, 1.0, 0.0, 0.0, 1.0, 0.0, 0.0, 1.0, 0.0, 0.0, 1.0, 0.0, 0.0, 1.0, 0.0, 0.0, 1.0, 0.0, 0.0, 1.0, 0.0, 0.0, 1.0, 0.0, 0.0, 1.0, 0.0, 0.0, 1.0, 0.0, 0.0, 1.0, 0.0, 0.0, 1.0, 0.0, 0.0, 1.0, 0.0, 0.0, 1.0, 0.0, 0.0, 1.0, 0.0, 0.0, 1.0, 0.0, 0.0, 1.0, 0.0, 0.0, 1.0, 0.0, 0.0, 1.0, 0.0, 0.0, 1.0, 0.0, 0.0, 1.0, 0.0, 0.0, 1.0, 0.0, 0.0, 1.0, 0.0, 0.0, 1.0, 0.0, 0.0, 1.0, 0.0, 0.0, 1.0, 0.0, 0.0, 1.0, 0.0, 0.0, 1.0, 0.0, 0.0, 1.0, 0.0, 0.0, 1.0, 0.0, 0.0, 1.0, 0.0, 0.0, 1.0, 0.0, 0.0, 1.0, 0.0, 0.0, 1.0, 0.0, 0.0, 1.0, 0.0, 0.0, 1.0, 0.0, 0.0, 1.0, 0.0, 0.0, 1.0, 0.0, 0.0, 1.0, 0.0, 0.0, 1.0, 0.0, 0.0, 1.0, 0.0, 0.0, 1.0, 0.0, 0.0, 1.0, 0.0, 0.0, 1.0, 0.0, 0.0, 1.0, 0.0, 0.0, 1.0, 0.0, 0.0, 1.0, 0.0, 0.0, 1.0, 0.0, 0.0, 1.0, 0.0, 0.0, 1.0, 0.0, 0.0, 1.0, 0.0, 0.0, 1.0, 0.0, 0.0, 1.0, 0.0, 0.0, 1.0, 0.0, 0.0, 1.0, 0.0, 0.0, 1.0, 0.0, 0.0, 1.0, 0.0, 0.0, 1.0, 0.0, 0.0, 1.0, 0.0, 0.0, 1.0, 0.0, 0.0, 1.0, 0.0, 0.0, 1.0, 0.0, 0.0, 1.0, 0.0, 0.0, 1.0, 0.0, 0.0, 1.0, 0.0, 0.0, 1.0, 0.0, 0.0, 1.0, 0.0, 0.0, 1.0, 0.0, 0.0, 1.0, 0.0, 0.0, 1.0, 0.0, 0.0, 1.0, 0.0, 0.0, 1.0, 0.0, 0.0, 1.0, 0.0, 0.0, 1.0, 0.0, 0.0, 1.0, 0.0, 0.0, 1.0, 0.0, 0.0, 1.0, 0.0, 0.0, 1.0, 0.0, 0.0, 1.0, 0.0, 0.0, 1.0, 0.0, 0.0, 1.0, 0.0, 0.0, 1.0, 0.0, 0.0, 1.0, 0.0, 0.0, 1.0, 0.0, 0.0, 1.0, 0.0, 0.0, 1.0, 0.0, 0.0, 1.0, 0.0, 0.0, 1.0, 0.0, 0.0, 1.0, 0.0, 0.0, 1.0, 0.0, 0.0, 1.0, 0.0, 0.0, 1.0, 0.0, 0.0, 1.0, 0.0, 0.0, 1.0, 0.0, 0.0, 1.0, 0.0, 0.0, 1.0, 0.0, 0.0, 1.0, 0.0, 0.0, 1.0, 0.0, 0.0, 1.0, 0.0, 0.0, 1.0, 0.0, 0.0, 1.0, 0.0, 0.0, 1.0, 0.0, 0.0, 1.0, 0.0, 0.0, 1.0, 0.0, 0.0, 1.0, 0.0, 0.0, 1.0, 0.0, 0.0, 1.0, 0.0, 0.0, 1.0, 0.0, 0.0, 1.0, 0.0, 0.0, 1.0, 0.0, 0.0, 1.0, 0.0, 0.0, 1.0, 0.0, 0.0, 1.0, 0.0, 0.0, 1.0, 0.0, 0.0, 1.0, 0.0, 0.0, 1.0, 0.0, 0.0, 1.0, 0.0, 0.0, 1.0, 0.0, 0.0, 1.0, 0.0, 0.0, 1.0, 0.0, 0.0, 1.0, 0.0, 0.0, 1.0, 0.0, 0.0, 1.0, 0.0, 0.0, 1.0, 0.0, 0.0, 1.0, 0.0, 0.0, 1.0, 0.0, 0.0, 1.0, 0.0, 0.0, 1.0, 0.0, 0.0, 1.0, 0.0, 0.0, 1.0, 0.0, 0.0, 1.0, 0.0, 0.0, 1.0, 0.0, 0.0, 1.0, 0.0, 0.0, 1.0, 0.0, 0.0, 1.0, 0.0, 0.0, 1.0, 0.0, 0.0, 1.0, 0.0, 0.0, 1.0, 0.0, 0.0, 1.0, 0.0, 0.0, 1.0, 0.0, 0.0, 1.0, 0.0, 0.0, 1.0, 0.0, 0.0, 1.0, 0.0, 0.0, 1.0, 0.0, 0.0, 1.0, 0.0, 0.0, 1.0, 0.0, 0.0, 1.0, 0.0, 0.0, 1.0, 0.0, 0.0, 1.0, 0.0, 0.0, 1.0, 0.0, 0.0, 1.0, 0.0, 0.0, 1.0, 0.0, 0.0, 1.0, 0.0, 0.0, 1.0, 0.0, 0.0, 1.0, 0.0, 0.0, 1.0, 0.0, 0.0, 1.0, 0.0, 0.0, 1.0, 0.0, 0.0, 1.0, 0.0, 0.0, 1.0, 0.0, 0.0, 1.0, 0.0, 0.0, 1.0, 0.0, 0.0, 1.0, 0.0, 0.0, 1.0, 0.0, 0.0, 1.0, 0.0, 0.0, 1.0, 0.0, 0.0, 1.0, 0.0, 0.0, 1.0, 0.0, 0.0, 1.0, 0.0, 0.0, 1.0, 0.0, 0.0, 1.0, 0.0, 0.0, 1.0, 0.0, 0.0, 1.0, 0.0, 0.0, 1.0, 0.0, 0.0, 1.0, 0.0, 0.0, 1.0, 0.0, 0.0, 1.0, 0.0, 0.0, 1.0, 0.0, 0.0, 1.0, 0.0, 0.0, 1.0, 0.0, 0.0, 1.0, 0.0, 0.0, 1.0, 0.0, 0.0, 1.0, 0.0, 0.0, 1.0, 0.0, 0.0, 1.0, 0.0, 0.0, 1.0, 0.0, 0.0, 1.0, 0.0, 0.0, 1.0, 0.0, 0.0, 1.0, 0.0, 0.0, 1.0, 0.0, 0.0, 1.0, 0.0, 0.0, 1.0, 0.0, 0.0, 1.0, 0.0, 0.0, 1.0, 0.0, 0.0, 1.0, 0.0, 0.0, 1.0, 0.0, 0.0, 1.0, 0.0, 0.0, 1.0, 0.0, 0.0, 1.0, 0.0, 0.0, 1.0, 0.0, 0.0, 1.0, 0.0, 0.0, 1.0, 0.0, 0.0, 1.0, 0.0, 0.0, 1.0, 0.0, 0.0, 1.0, 0.0, 0.0, 1.0, 0.0, 0.0, 1.0, 0.0, 0.0, 1.0, 0.0, 0.0, 1.0, 0.0, 0.0, 1.0, 0.0, 0.0, 1.0, 0.0, 0.0, 1.0, 0.0, 0.0, 1.0, 0.0, 0.0, 1.0, 0.0, 0.0, 1.0, 0.0, 0.0, 1.0, 0.0, 0.0, 1.0, 0.0, 0.0, 1.0, 0.0, 0.0, 1.0, 0.0, 0.0, 1.0, 0.0, 0.0, 1.0, 0.0, 0.0, 1.0, 0.0, 0.0, 1.0, 0.0, 0.0, 1.0, 0.0, 0.0, 1.0, 0.0, 0.0, 1.0, 0.0, 0.0, 1.0, 0.0, 0.0, 1.0, 0.0, 0.0, 1.0, 0.0, 0.0, 1.0, 0.0, 0.0, 1.0, 0.0, 0.0, 1.0, 0.0, 0.0, 1.0, 0.0, 0.0, 1.0, 0.0, 0.0, 1.0, 0.0, 0.0, 1.0, 0.0, 0.0, 1.0, 0.0, 0.0, 1.0, 0.0, 0.0, 1.0, 0.0, 0.0, 1.0, 0.0, 0.0, 1.0, 0.0, 0.0, 1.0, 0.0, 0.0, 1.0, 0.0, 0.0, 1.0, 0.0, 0.0, 1.0, 0.0, 0.0, 1.0, 0.0, 0.0, 1.0, 0.0, 0.0, 1.0, 0.0, 0.0, 1.0, 0.0, 0.0, 1.0, 0.0, 0.0, 1.0, 0.0, 0.0, 1.0, 0.0, 0.0, 1.0, 0.0, 0.0, 1.0, 0.0, 0.0, 1.0, 0.0, 0.0, 1.0, 0.0, 0.0, 1.0, 0.0, 0.0, 1.0, 0.0, 0.0, 1.0, 0.0, 0.0, 1.0, 0.0, 0.0, 1.0, 0.0, 0.0, 1.0, 0.0, 0.0, 1.0, 0.0, 0.0, 1.0, 0.0, 0.0, 1.0, 0.0, 0.0, 1.0, 0.0, 0.0, 1.0, 0.0, 0.0, 1.0, 0.0, 0.0, 1.0, 0.0, 0.0, 1.0, 0.0, 0.0, 1.0, 0.0, 0.0, 1.0, 0.0, 0.0, 1.0, 0.0, 0.0, 1.0, 0.0, 0.0, 1.0, 0.0, 0.0, 1.0, 0.0, 0.0, 1.0, 0.0, 0.0, 1.0, 0.0, 0.0, 1.0, 0.0, 0.0, 1.0, 0.0, 0.0, 1.0, 0.0, 0.0, 1.0, 0.0, 0.0, 1.0, 0.0, 0.0, 1.0, 0.0, 0.0, 1.0, 0.0, 0.0, 1.0, 0.0, 0.0, 1.0, 0.0, 0.0, 1.0, 0.0, 0.0, 1.0, 0.0, 0.0, 1.0, 0.0, 0.0, 1.0, 0.0, 0.0, 1.0, 0.0, 0.0, 1.0, 0.0, 0.0, 1.0, 0.0, 0.0, 1.0, 0.0, 0.0, 1.0, 0.0, 0.0, 1.0, 0.0, 0.0, 1.0, 0.0, 0.0, 1.0, 0.0, 0.0, 1.0, 0.0, 0.0, 1.0, 0.0, 0.0, 1.0, 0.0, 0.0, 1.0, 0.0, 0.0, 1.0, 0.0, 0.0, 1.0, 0.0, 0.0, 1.0, 0.0, 0.0, 1.0, 0.0, 0.0, 1.0, 0.0, 0.0, 1.0, 0.0, 0.0, 1.0, 0.0, 0.0, 1.0, 0.0, 0.0, 1.0, 0.0, 0.0, 1.0, 0.0, 0.0, 1.0, 0.0, 0.0, 1.0, 0.0, 0.0, 1.0, 0.0, 0.0, 1.0, 0.0, 0.0, 1.0, 0.0, 0.0, 1.0, 0.0, 0.0, 1.0, 0.0, 0.0, 1.0, 0.0, 0.0, 1.0, 0.0, 0.0, 1.0, 0.0, 0.0, 1.0, 0.0, 0.0, 1.0, 0.0, 0.0, 1.0, 0.0, 0.0, 1.0, 0.0, 0.0, 1.0, 0.0, 0.0, 1.0, 0.0, 0.0, 1.0, 0.0, 0.0, 1.0, 0.0, 0.0, 1.0, 0.0, 0.0, 1.0, 0.0, 0.0, 1.0, 0.0, 0.0, 1.0, 0.0, 0.0, 1.0, 0.0, 0.0, 1.0, 0.0, 0.0, 1.0, 0.0, 0.0, 1.0, 0.0, 0.0, 1.0, 0.0, 0.0, 1.0, 0.0, 0.0, 1.0, 0.0, 0.0, 1.0, 0.0, 0.0, 1.0, 0.0, 0.0, 1.0, 0.0, 0.0, 1.0, 0.0, 0.0, 1.0, 0.0, 0.0, 1.0, 0.0, 0.0, 1.0, 0.0, 0.0, 1.0, 0.0, 0.0, 1.0, 0.0, 0.0, 1.0, 0.0, 0.0, 1.0, 0.0, 0.0, 1.0, 0.0, 0.0, 1.0, 0.0, 0.0, 1.0, 0.0, 0.0, 1.0, 0.0, 0.0, 1.0, 0.0, 0.0, 1.0, 0.0, 0.0, 1.0, 0.0, 0.0, 1.0, 0.0, 0.0, 1.0, 0.0, 0.0, 1.0, 0.0, 0.0, 1.0, 0.0, 0.0, 1.0, 0.0, 0.0, 1.0, 0.0, 0.0, 1.0, 0.0, 0.0, 1.0, 0.0, 0.0, 1.0, 0.0, 0.0, 1.0, 0.0, 0.0, 1.0, 0.0, 0.0, 1.0, 0.0, 0.0, 1.0, 0.0, 0.0, 1.0, 0.0, 0.0, 1.0, 0.0, 0.0, 1.0, 0.0, 0.0, 1.0, 0.0, 0.0, 1.0, 0.0, 0.0, 1.0, 0.0, 0.0, 1.0, 0.0, 0.0, 1.0, 0.0, 0.0, 1.0, 0.0, 0.0, 1.0, 0.0, 0.0, 1.0, 0.0, 0.0, 1.0, 0.0, 0.0, 1.0, 0.0, 0.0, 1.0, 0.0, 0.0, 1.0, 0.0, 0.0, 1.0, 0.0, 0.0, 1.0, 0.0, 0.0, 1.0, 0.0, 0.0, 1.0, 0.0, 0.0, 1.0, 0.0, 0.0, 1.0, 0.0, 0.0, 1.0, 0.0, 0.0, 1.0, 0.0, 0.0, 1.0, 0.0, 0.0, 1.0, 0.0, 0.0, 1.0, 0.0, 0.0, 1.0, 0.0, 0.0, 1.0, 0.0, 0.0, 1.0, 0.0, 0.0, 1.0, 0.0, 0.0, 1.0, 0.0, 0.0, 1.0, 0.0, 0.0, 1.0, 0.0, 0.0, 1.0, 0.0, 0.0, 1.0, 0.0, 0.0, 1.0, 0.0, 0.0, 1.0, 0.0, 0.0, 1.0, 0.0, 0.0, 1.0, 0.0, 0.0, 1.0, 0.0, 0.0, 1.0, 0.0, 0.0, 1.0, 0.0, 0.0, 1.0, 0.0, 0.0, 1.0, 0.0, 0.0, 1.0, 0.0, 0.0, 1.0, 0.0, 0.0, 1.0, 0.0, 0.0, 1.0, 0.0, 0.0, 1.0, 0.0, 0.0, 1.0, 0.0, 0.0, 1.0, 0.0, 0.0, 1.0, 0.0, 0.0, 1.0, 0.0, 0.0, 1.0, 0.0])] * 3)])

# ---- objects
ob_grama_tile_ponte_01 = bpy.data.objects.new('grama_tile_ponte_01', me_grama_tile_ponte_01)

# ---- transforms, parenting, visibility, modifiers, constraints
ob_grama_tile_ponte_01.location = (0.0, 0.0, 0.0)
ob_grama_tile_ponte_01.rotation_euler = (1.571, -0.0, 0.0)
ob_grama_tile_ponte_01.lineart.crease_threshold = 0.0

# ---- collection membership
col_collection_1.objects.link(ob_grama_tile_ponte_01)

# ---- scene / render settings (as saved in the file)
scene.frame_start = 1; scene.frame_end = 250; scene.frame_set(1)
scene.render.engine = 'BLENDER_EEVEE_NEXT'
scene.render.resolution_percentage = 50
scene.render.dither_intensity = 0.0
scene.cycles.use_denoising = False
scene.cycles.samples = 128
scene.cycles.sampling_pattern = 'TABULATED_SOBOL'
scene.cycles.use_adaptive_sampling = False
scene.cycles.use_light_tree = False
scene.cycles.blur_glossy = 0.0
scene.cycles.sample_clamp_indirect = 0.0
scene.view_settings.view_transform = 'Standard'
bpy.context.view_layer.update()

# ---- added for rendering (the .blend has no active camera and no usable light): camera, sun
cam_auto = bpy.data.cameras.new('AutoCamera')
cam_auto.lens = 50.0
cam_auto.sensor_width = 36.0
cam_auto.clip_end = 2326.52
ob_auto_camera = bpy.data.objects.new('AutoCamera', cam_auto)
scene.collection.objects.link(ob_auto_camera)
ob_auto_camera.location = (132.566, -159.079, 117.553)
ob_auto_camera.rotation_euler = (1.09748, -7.21219e-08, 0.694738)
scene.camera = ob_auto_camera
light_auto_sun = bpy.data.lights.new('AutoSun', 'SUN')
light_auto_sun.energy = 3.0
light_auto_sun.angle = 0.0523599
ob_auto_sun = bpy.data.objects.new('AutoSun', light_auto_sun)
scene.collection.objects.link(ob_auto_sun)
ob_auto_sun.rotation_euler = (0.872665, 0.174533, 0.523599)
bpy.context.view_layer.update()
